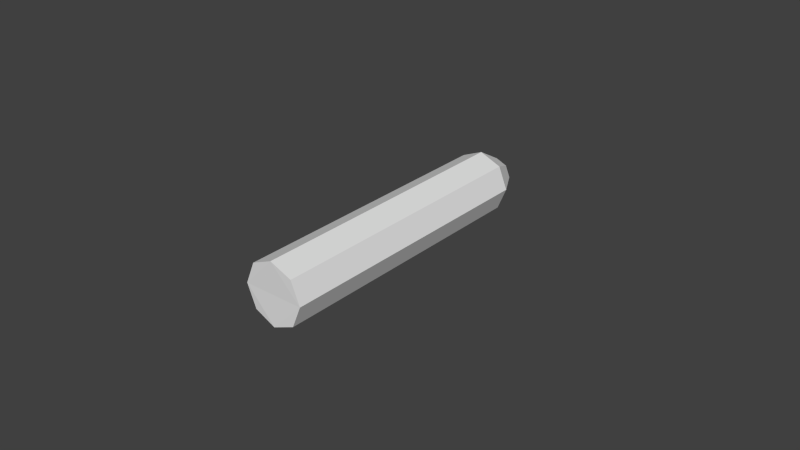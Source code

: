 # Source: bullet.blend  (saved by Blender 2.76.0; exported with 4.5.12 LTS)
import bpy
from mathutils import Matrix  # noqa: F401  (used for matrix-valued properties, if any)

bpy.ops.wm.read_factory_settings(use_empty=True)
scene = bpy.context.scene
scene.name = 'Scene'

# ---- collections
col_collection_8 = bpy.data.collections.new('Collection 8'); scene.collection.children.link(col_collection_8)

# ---- materials (node trees are filled in below, after node groups)
mat_material = bpy.data.materials.new('Material')
mat_material.alpha_threshold = 0.0
mat_material.use_transparent_shadow = False
mat_material.roughness = 0.5

# ---- material node trees

# ---- world
world_world = bpy.data.worlds.new('World'); scene.world = world_world
world_world.color = (0.05088, 0.05088, 0.05088)
world_world.use_sun_shadow = False
world_world.sun_shadow_jitter_overblur = 0.0
world_world.cycles.sampling_method = 'MANUAL'
world_world.cycles.sample_map_resolution = 256

# ---- meshes
me_cylinder = bpy.data.meshes.new('Cylinder')
me_cylinder.from_pydata([(-1.179e-05, 0.01019, -0.04534), (-1.179e-05, 0.01019, 0.04623), (0.007059, 0.007263, -0.04534), (0.007059, 0.007263, 0.04623), (0.009988, 0.000192, -0.04534), (0.009988, 0.000192, 0.04623), (0.007059, -0.006879, -0.04534), (0.007059, -0.006879, 0.04623), (-1.179e-05, -0.009808, -0.04534), (-1.179e-05, -0.009808, 0.04623), (-0.007071, -0.007071, -0.04579), (-0.007071, -0.007071, 0.04579), (-0.01, -5.339e-09, -0.04579), (-0.01, 5.577e-09, 0.04579), (-0.007071, 0.007071, -0.04579), (-0.007071, 0.007071, 0.04579), (-1.124e-10, 0.005172, -0.05399), (0.003657, 0.003657, -0.05399), (0.005172, -6.109e-09, -0.05399), (0.003657, -0.003657, -0.05399), (-5.645e-10, -0.005172, -0.05399), (-0.003657, -0.003657, -0.05399), (-0.005172, -5.821e-09, -0.05399), (-0.003657, 0.003657, -0.05399), (-5.239e-10, -6.059e-09, -0.05754)], [], [(0, 1, 3, 2), (2, 3, 5, 4), (4, 5, 7, 6), (6, 7, 9, 8), (8, 9, 11, 10), (10, 11, 13, 12), (3, 1, 15, 13, 11, 9, 7, 5), (14, 15, 1, 0), (12, 13, 15, 14), (10, 12, 22, 21), (6, 8, 20, 19), (12, 14, 23, 22), (2, 4, 18, 17), (8, 10, 21, 20), (14, 0, 16, 23), (0, 2, 17, 16), (4, 6, 19, 18), (19, 20, 24), (17, 18, 24), (22, 23, 24), (20, 21, 24), (18, 19, 24), (16, 17, 24), (23, 16, 24), (21, 22, 24)])
_uv = me_cylinder.uv_layers.new(name='UVMap')
_uv.uv.foreach_set('vector', [0.9929, 0.002368, 0.9929, 0.466, 0.9542, 0.466, 0.9542, 0.002368, 0.9542, 0.002368, 0.9542, 0.466, 0.9155, 0.466, 0.9155, 0.002368, 0.9155, 0.002368, 0.9155, 0.466, 0.8767, 0.466, 0.8767, 0.002368, 0.8767, 0.002368, 0.8767, 0.466, 0.838, 0.466, 0.838, 0.002368, 0.7637, 0.002137, 0.7637, 0.4656, 0.7228, 0.4632, 0.7228, -0.0002558, 0.7228, -0.0002558, 0.7228, 0.4632, 0.6815, 0.4632, 0.6815, -0.0002558, 0.8718, 0.9214, 0.721, 0.9214, 0.6144, 0.8148, 0.6144, 0.6639, 0.721, 0.5573, 0.8718, 0.5573, 0.9784, 0.6639, 0.9784, 0.8148, 0.6401, -0.0002558, 0.6401, 0.4632, 0.5985, 0.4656, 0.5985, 0.002137, 0.6815, -0.0002558, 0.6815, 0.4632, 0.6401, 0.4632, 0.6401, -0.0002558, 0.003762, 0.8268, 0.003762, 0.5924, 0.2062, 0.6665, 0.1993, 0.736, 0.4039, 0.9925, 0.1695, 0.9925, 0.2436, 0.7901, 0.3131, 0.797, 0.003762, 0.5924, 0.1695, 0.4267, 0.2603, 0.6222, 0.2062, 0.6665, 0.5696, 0.5924, 0.5696, 0.8268, 0.3672, 0.7527, 0.3741, 0.6831, 0.1695, 0.9925, 0.003762, 0.8268, 0.1993, 0.736, 0.2436, 0.7901, 0.1695, 0.4267, 0.4039, 0.4267, 0.3298, 0.6291, 0.2603, 0.6222, 0.4039, 0.4267, 0.5696, 0.5924, 0.3741, 0.6831, 0.3298, 0.6291, 0.5696, 0.8268, 0.4039, 0.9925, 0.3131, 0.797, 0.3672, 0.7527, 0.3131, 0.797, 0.2436, 0.7901, 0.2867, 0.7096, 0.3741, 0.6831, 0.3672, 0.7527, 0.2867, 0.7096, 0.2062, 0.6665, 0.2603, 0.6222, 0.2867, 0.7096, 0.2436, 0.7901, 0.1993, 0.736, 0.2867, 0.7096, 0.3672, 0.7527, 0.3131, 0.797, 0.2867, 0.7096, 0.3298, 0.6291, 0.3741, 0.6831, 0.2867, 0.7096, 0.2603, 0.6222, 0.3298, 0.6291, 0.2867, 0.7096, 0.1993, 0.736, 0.2062, 0.6665, 0.2867, 0.7096])
me_cylinder.materials.append(mat_material)
me_cylinder.use_remesh_preserve_volume = False
me_cylinder.use_remesh_preserve_attributes = False
me_cylinder.use_mirror_vertex_groups = False
me_cylinder.update()

# ---- objects
ob_cylinder = bpy.data.objects.new('Cylinder', me_cylinder)

# ---- transforms, parenting, visibility, modifiers, constraints
ob_cylinder.location = (0.0, 0.0, 0.0)
ob_cylinder.rotation_euler = (1.571, 0.0, 0.0)
ob_cylinder.lineart.crease_threshold = 0.0

# ---- collection membership
col_collection_8.objects.link(ob_cylinder)

# ---- scene / render settings (as saved in the file)
scene.frame_start = 1; scene.frame_end = 250; scene.frame_set(1)
scene.render.engine = 'BLENDER_EEVEE_NEXT'
scene.render.resolution_percentage = 50
scene.render.dither_intensity = 0.0
scene.cycles.use_denoising = False
scene.cycles.samples = 10
scene.cycles.sampling_pattern = 'TABULATED_SOBOL'
scene.cycles.light_sampling_threshold = 0.0
scene.cycles.use_adaptive_sampling = False
scene.cycles.use_light_tree = False
scene.cycles.blur_glossy = 0.0
scene.cycles.pixel_filter_type = 'GAUSSIAN'
scene.cycles.sample_clamp_indirect = 0.0
scene.view_settings.view_transform = 'Standard'
bpy.context.view_layer.update()

# ---- added for rendering (the .blend has no active camera and no usable light): camera, sun
cam_auto = bpy.data.cameras.new('AutoCamera')
cam_auto.lens = 50.0
cam_auto.sensor_width = 36.0
cam_auto.clip_end = 1000.0
ob_auto_camera = bpy.data.objects.new('AutoCamera', cam_auto)
scene.collection.objects.link(ob_auto_camera)
ob_auto_camera.location = (0.185039, -0.2164, 0.148228)
ob_auto_camera.rotation_euler = (1.09748, -7.21219e-08, 0.694738)
scene.camera = ob_auto_camera
light_auto_sun = bpy.data.lights.new('AutoSun', 'SUN')
light_auto_sun.energy = 3.0
light_auto_sun.angle = 0.0523599
ob_auto_sun = bpy.data.objects.new('AutoSun', light_auto_sun)
scene.collection.objects.link(ob_auto_sun)
ob_auto_sun.rotation_euler = (0.872665, 0.174533, 0.523599)
bpy.context.view_layer.update()

